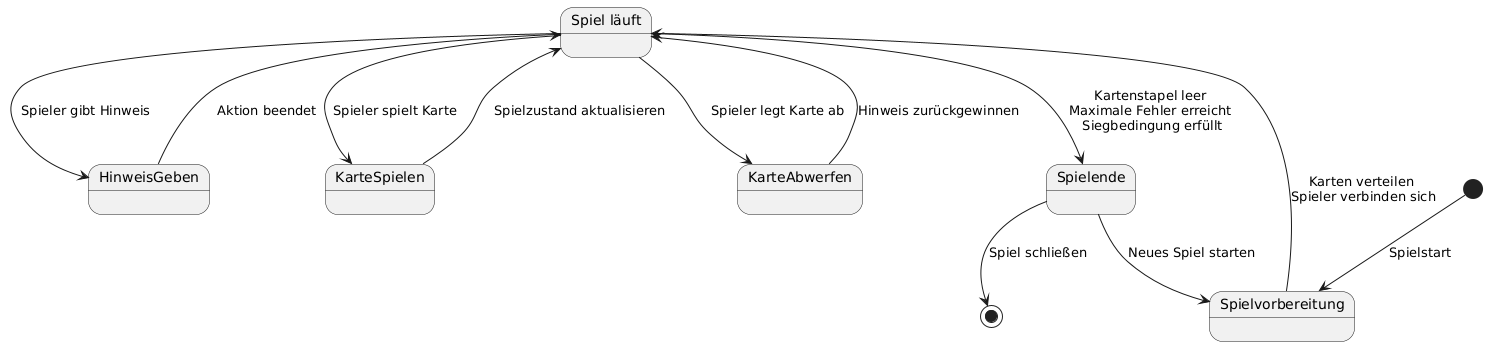

The diagram above was rendered by PlantUML. Its source (embedded in the PNG):
@startuml
[*] --> Spielvorbereitung : Spielstart

state "Spiel läuft" as SpielLauft
Spielvorbereitung --> SpielLauft : Karten verteilen \nSpieler verbinden sich

SpielLauft --> HinweisGeben : Spieler gibt Hinweis
HinweisGeben --> SpielLauft : Aktion beendet

SpielLauft --> KarteSpielen : Spieler spielt Karte
KarteSpielen --> SpielLauft : Spielzustand aktualisieren

SpielLauft --> KarteAbwerfen : Spieler legt Karte ab
KarteAbwerfen --> SpielLauft : Hinweis zurückgewinnen

SpielLauft --> Spielende : Kartenstapel leer \nMaximale Fehler erreicht \nSiegbedingung erfüllt

Spielende --> [*] : Spiel schließen
Spielende --> Spielvorbereitung : Neues Spiel starten
@enduml